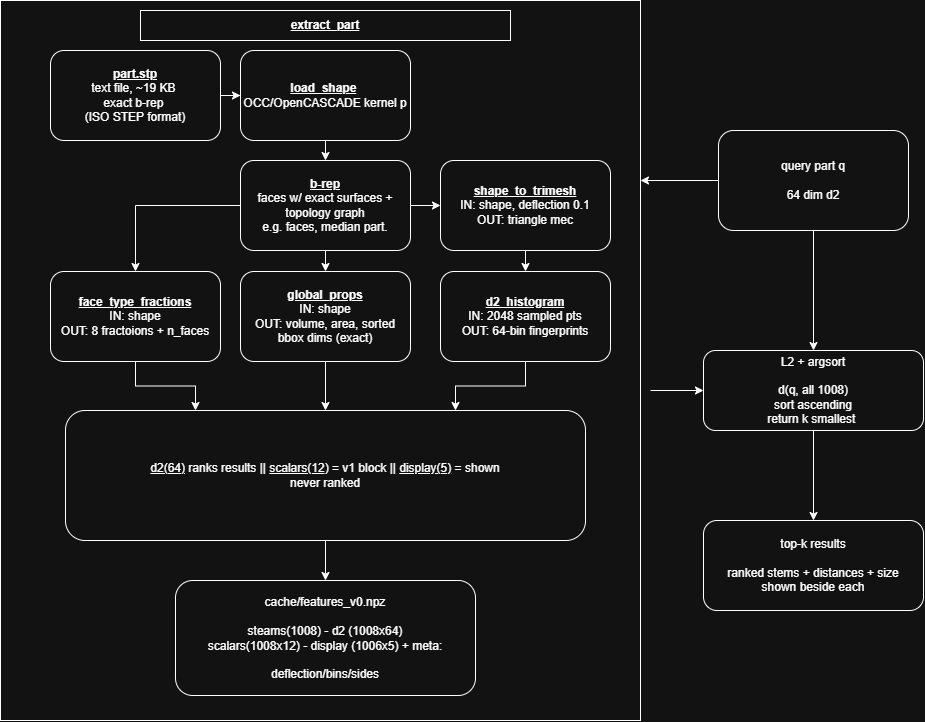

The diagram above was exported from draw.io. Its source (the exported page's mxGraphModel, read from the mxfile embedded in the PNG):
<mxGraphModel dx="2054" dy="1235" grid="1" gridSize="10" guides="1" tooltips="1" connect="1" arrows="1" fold="1" page="1" pageScale="1" pageWidth="827" pageHeight="1169" math="0" shadow="0">
  <root>
    <mxCell id="0" />
    <mxCell id="1" parent="0" />
    <mxCell id="Jqr2Ny3itpFRTX5cLtVF-30" edge="1" parent="1" style="edgeStyle=orthogonalEdgeStyle;rounded=0;orthogonalLoop=1;jettySize=auto;html=1;entryX=0;entryY=0.5;entryDx=0;entryDy=0;" target="Jqr2Ny3itpFRTX5cLtVF-10">
      <mxGeometry relative="1" as="geometry">
        <mxPoint x="690" y="520" as="sourcePoint" />
      </mxGeometry>
    </mxCell>
    <mxCell id="Jqr2Ny3itpFRTX5cLtVF-26" parent="1" style="rounded=0;whiteSpace=wrap;html=1;" value="" vertex="1">
      <mxGeometry height="720" width="640" x="40" y="130" as="geometry" />
    </mxCell>
    <mxCell id="Jqr2Ny3itpFRTX5cLtVF-13" edge="1" parent="1" source="Jqr2Ny3itpFRTX5cLtVF-1" style="edgeStyle=orthogonalEdgeStyle;rounded=0;orthogonalLoop=1;jettySize=auto;html=1;exitX=1;exitY=0.5;exitDx=0;exitDy=0;" target="Jqr2Ny3itpFRTX5cLtVF-2">
      <mxGeometry relative="1" as="geometry" />
    </mxCell>
    <mxCell id="Jqr2Ny3itpFRTX5cLtVF-1" parent="1" style="rounded=1;whiteSpace=wrap;html=1;" value="&lt;b&gt;&lt;u&gt;part.stp&lt;/u&gt;&lt;/b&gt;&lt;div&gt;text file, ~19 KB&amp;nbsp;&lt;/div&gt;&lt;div&gt;exact b-rep&lt;span style=&quot;background-color: transparent; color: light-dark(rgb(0, 0, 0), rgb(255, 255, 255));&quot;&gt;&amp;nbsp;&lt;/span&gt;&lt;/div&gt;&lt;div&gt;&lt;span style=&quot;background-color: transparent; color: light-dark(rgb(0, 0, 0), rgb(255, 255, 255));&quot;&gt;(ISO STEP format)&lt;/span&gt;&lt;/div&gt;" vertex="1">
      <mxGeometry height="90" width="170" x="90" y="180" as="geometry" />
    </mxCell>
    <mxCell id="Jqr2Ny3itpFRTX5cLtVF-14" edge="1" parent="1" source="Jqr2Ny3itpFRTX5cLtVF-2" style="edgeStyle=orthogonalEdgeStyle;rounded=0;orthogonalLoop=1;jettySize=auto;html=1;exitX=0.5;exitY=1;exitDx=0;exitDy=0;entryX=0.5;entryY=0;entryDx=0;entryDy=0;" target="Jqr2Ny3itpFRTX5cLtVF-3">
      <mxGeometry relative="1" as="geometry" />
    </mxCell>
    <mxCell id="Jqr2Ny3itpFRTX5cLtVF-2" parent="1" style="rounded=1;whiteSpace=wrap;html=1;" value="&lt;div&gt;&lt;b&gt;&lt;u&gt;load_shape&lt;/u&gt;&amp;nbsp;&lt;/b&gt;&lt;/div&gt;&lt;div&gt;OCC/OpenCASCADE kernel p&lt;/div&gt;" vertex="1">
      <mxGeometry height="90" width="170" x="280" y="180" as="geometry" />
    </mxCell>
    <mxCell id="Jqr2Ny3itpFRTX5cLtVF-15" edge="1" parent="1" source="Jqr2Ny3itpFRTX5cLtVF-3" style="edgeStyle=orthogonalEdgeStyle;rounded=0;orthogonalLoop=1;jettySize=auto;html=1;exitX=1;exitY=0.5;exitDx=0;exitDy=0;" target="Jqr2Ny3itpFRTX5cLtVF-7">
      <mxGeometry relative="1" as="geometry" />
    </mxCell>
    <mxCell id="Jqr2Ny3itpFRTX5cLtVF-16" edge="1" parent="1" source="Jqr2Ny3itpFRTX5cLtVF-3" style="edgeStyle=orthogonalEdgeStyle;rounded=0;orthogonalLoop=1;jettySize=auto;html=1;exitX=0.5;exitY=1;exitDx=0;exitDy=0;entryX=0.5;entryY=0;entryDx=0;entryDy=0;" target="Jqr2Ny3itpFRTX5cLtVF-6">
      <mxGeometry relative="1" as="geometry" />
    </mxCell>
    <mxCell id="Jqr2Ny3itpFRTX5cLtVF-17" edge="1" parent="1" source="Jqr2Ny3itpFRTX5cLtVF-3" style="edgeStyle=orthogonalEdgeStyle;rounded=0;orthogonalLoop=1;jettySize=auto;html=1;exitX=0;exitY=0.5;exitDx=0;exitDy=0;entryX=0.5;entryY=0;entryDx=0;entryDy=0;" target="Jqr2Ny3itpFRTX5cLtVF-5">
      <mxGeometry relative="1" as="geometry" />
    </mxCell>
    <mxCell id="Jqr2Ny3itpFRTX5cLtVF-3" parent="1" style="rounded=1;whiteSpace=wrap;html=1;" value="&lt;b style=&quot;color: light-dark(rgb(0, 0, 0), rgb(255, 255, 255));&quot;&gt;&lt;u&gt;b-rep&lt;/u&gt;&lt;/b&gt;&lt;div&gt;faces w/ exact surfaces + topology graph&lt;/div&gt;&lt;div&gt;e.g. faces, median part.&lt;/div&gt;" vertex="1">
      <mxGeometry height="90" width="170" x="280" y="290" as="geometry" />
    </mxCell>
    <mxCell id="Jqr2Ny3itpFRTX5cLtVF-22" edge="1" parent="1" source="Jqr2Ny3itpFRTX5cLtVF-5" style="edgeStyle=orthogonalEdgeStyle;rounded=0;orthogonalLoop=1;jettySize=auto;html=1;exitX=0.5;exitY=1;exitDx=0;exitDy=0;entryX=0.25;entryY=0;entryDx=0;entryDy=0;" target="Jqr2Ny3itpFRTX5cLtVF-9">
      <mxGeometry relative="1" as="geometry" />
    </mxCell>
    <mxCell id="Jqr2Ny3itpFRTX5cLtVF-5" parent="1" style="rounded=1;whiteSpace=wrap;html=1;" value="&lt;div&gt;&lt;b&gt;&lt;u&gt;face_type_fractions&lt;/u&gt;&lt;/b&gt;&lt;/div&gt;&lt;div&gt;IN: shape&lt;/div&gt;&lt;div&gt;OUT: 8 fractoions + n_faces&lt;/div&gt;" vertex="1">
      <mxGeometry height="90" width="170" x="90" y="401" as="geometry" />
    </mxCell>
    <mxCell id="Jqr2Ny3itpFRTX5cLtVF-21" edge="1" parent="1" source="Jqr2Ny3itpFRTX5cLtVF-6" style="edgeStyle=orthogonalEdgeStyle;rounded=0;orthogonalLoop=1;jettySize=auto;html=1;exitX=0.5;exitY=1;exitDx=0;exitDy=0;" target="Jqr2Ny3itpFRTX5cLtVF-9">
      <mxGeometry relative="1" as="geometry" />
    </mxCell>
    <mxCell id="Jqr2Ny3itpFRTX5cLtVF-6" parent="1" style="rounded=1;whiteSpace=wrap;html=1;" value="&lt;b&gt;&lt;u&gt;global_props&lt;/u&gt;&lt;/b&gt;&lt;div&gt;IN: shape&lt;/div&gt;&lt;div&gt;OUT: volume, area, sorted bbox dims (exact)&lt;/div&gt;" vertex="1">
      <mxGeometry height="90" width="170" x="280" y="401" as="geometry" />
    </mxCell>
    <mxCell id="Jqr2Ny3itpFRTX5cLtVF-18" edge="1" parent="1" source="Jqr2Ny3itpFRTX5cLtVF-7" style="edgeStyle=orthogonalEdgeStyle;rounded=0;orthogonalLoop=1;jettySize=auto;html=1;exitX=0.5;exitY=1;exitDx=0;exitDy=0;entryX=0.5;entryY=0;entryDx=0;entryDy=0;" target="Jqr2Ny3itpFRTX5cLtVF-8">
      <mxGeometry relative="1" as="geometry" />
    </mxCell>
    <mxCell id="Jqr2Ny3itpFRTX5cLtVF-7" parent="1" style="rounded=1;whiteSpace=wrap;html=1;" value="&lt;span style=&quot;color: light-dark(rgb(0, 0, 0), rgb(255, 255, 255));&quot;&gt;&lt;u style=&quot;&quot;&gt;&lt;b&gt;shape_to_trimesh&lt;/b&gt;&lt;/u&gt;&lt;/span&gt;&lt;div&gt;IN: shape, deflection 0.1&lt;/div&gt;&lt;div&gt;OUT: triangle mec&lt;/div&gt;" vertex="1">
      <mxGeometry height="90" width="170" x="480" y="290" as="geometry" />
    </mxCell>
    <mxCell id="Jqr2Ny3itpFRTX5cLtVF-20" edge="1" parent="1" source="Jqr2Ny3itpFRTX5cLtVF-8" style="edgeStyle=orthogonalEdgeStyle;rounded=0;orthogonalLoop=1;jettySize=auto;html=1;exitX=0.5;exitY=1;exitDx=0;exitDy=0;entryX=0.75;entryY=0;entryDx=0;entryDy=0;" target="Jqr2Ny3itpFRTX5cLtVF-9">
      <mxGeometry relative="1" as="geometry" />
    </mxCell>
    <mxCell id="Jqr2Ny3itpFRTX5cLtVF-8" parent="1" style="rounded=1;whiteSpace=wrap;html=1;" value="&lt;b&gt;&lt;u&gt;d2_histogram&lt;/u&gt;&lt;/b&gt;&lt;div&gt;IN: 2048 sampled pts&lt;/div&gt;&lt;div&gt;OUT: 64-bin fingerprints&lt;/div&gt;" vertex="1">
      <mxGeometry height="90" width="170" x="480" y="401" as="geometry" />
    </mxCell>
    <mxCell id="Jqr2Ny3itpFRTX5cLtVF-23" edge="1" parent="1" source="Jqr2Ny3itpFRTX5cLtVF-9" style="edgeStyle=orthogonalEdgeStyle;rounded=0;orthogonalLoop=1;jettySize=auto;html=1;exitX=0.5;exitY=1;exitDx=0;exitDy=0;" target="Jqr2Ny3itpFRTX5cLtVF-24">
      <mxGeometry relative="1" as="geometry">
        <mxPoint x="365" y="810" as="targetPoint" />
      </mxGeometry>
    </mxCell>
    <mxCell id="Jqr2Ny3itpFRTX5cLtVF-9" parent="1" style="rounded=1;whiteSpace=wrap;html=1;" value="&lt;div&gt;&lt;u style=&quot;background-color: transparent; color: light-dark(rgb(0, 0, 0), rgb(255, 255, 255));&quot;&gt;d2(64)&lt;/u&gt;&lt;span style=&quot;background-color: transparent; color: light-dark(rgb(0, 0, 0), rgb(255, 255, 255));&quot;&gt; ranks results ||&amp;nbsp;&lt;/span&gt;&lt;u style=&quot;background-color: transparent; color: light-dark(rgb(0, 0, 0), rgb(255, 255, 255));&quot;&gt;scalars(12&lt;/u&gt;&lt;span style=&quot;background-color: transparent; color: light-dark(rgb(0, 0, 0), rgb(255, 255, 255));&quot;&gt;) = v1 block ||&amp;nbsp;&lt;/span&gt;&lt;u style=&quot;background-color: transparent; color: light-dark(rgb(0, 0, 0), rgb(255, 255, 255));&quot;&gt;display(5)&lt;/u&gt;&lt;span style=&quot;background-color: transparent; color: light-dark(rgb(0, 0, 0), rgb(255, 255, 255));&quot;&gt; = shown&lt;/span&gt;&lt;/div&gt;&lt;div&gt;&lt;span style=&quot;background-color: transparent; color: light-dark(rgb(0, 0, 0), rgb(255, 255, 255));&quot;&gt;never ranked&lt;/span&gt;&lt;/div&gt;" vertex="1">
      <mxGeometry height="130" width="520" x="105" y="540" as="geometry" />
    </mxCell>
    <mxCell id="Jqr2Ny3itpFRTX5cLtVF-32" edge="1" parent="1" source="Jqr2Ny3itpFRTX5cLtVF-10" style="edgeStyle=orthogonalEdgeStyle;rounded=0;orthogonalLoop=1;jettySize=auto;html=1;exitX=0.5;exitY=1;exitDx=0;exitDy=0;" target="Jqr2Ny3itpFRTX5cLtVF-12">
      <mxGeometry relative="1" as="geometry" />
    </mxCell>
    <mxCell id="Jqr2Ny3itpFRTX5cLtVF-10" parent="1" style="rounded=1;whiteSpace=wrap;html=1;" value="&lt;div&gt;L2 + argsort&lt;/div&gt;&lt;div&gt;&lt;br&gt;&lt;/div&gt;&lt;div&gt;d(q, all 1008)&lt;br&gt;&lt;span style=&quot;background-color: transparent; color: light-dark(rgb(0, 0, 0), rgb(255, 255, 255));&quot;&gt;sort ascending&lt;/span&gt;&lt;/div&gt;&lt;div&gt;&lt;span style=&quot;background-color: transparent; color: light-dark(rgb(0, 0, 0), rgb(255, 255, 255));&quot;&gt;return k smallest&amp;nbsp;&lt;/span&gt;&lt;/div&gt;" vertex="1">
      <mxGeometry height="80" width="220" x="743" y="480" as="geometry" />
    </mxCell>
    <mxCell id="Jqr2Ny3itpFRTX5cLtVF-28" edge="1" parent="1" source="Jqr2Ny3itpFRTX5cLtVF-11" style="edgeStyle=orthogonalEdgeStyle;rounded=0;orthogonalLoop=1;jettySize=auto;html=1;exitX=0;exitY=0.5;exitDx=0;exitDy=0;entryX=1;entryY=0.25;entryDx=0;entryDy=0;" target="Jqr2Ny3itpFRTX5cLtVF-26">
      <mxGeometry relative="1" as="geometry" />
    </mxCell>
    <mxCell id="Jqr2Ny3itpFRTX5cLtVF-31" edge="1" parent="1" source="Jqr2Ny3itpFRTX5cLtVF-11" style="edgeStyle=orthogonalEdgeStyle;rounded=0;orthogonalLoop=1;jettySize=auto;html=1;exitX=0.5;exitY=1;exitDx=0;exitDy=0;" target="Jqr2Ny3itpFRTX5cLtVF-10">
      <mxGeometry relative="1" as="geometry" />
    </mxCell>
    <mxCell id="Jqr2Ny3itpFRTX5cLtVF-11" parent="1" style="rounded=1;whiteSpace=wrap;html=1;" value="query part q&lt;div&gt;&lt;br&gt;&lt;/div&gt;&lt;div&gt;64 dim d2&lt;/div&gt;" vertex="1">
      <mxGeometry height="100" width="190" x="758" y="260" as="geometry" />
    </mxCell>
    <mxCell id="Jqr2Ny3itpFRTX5cLtVF-12" parent="1" style="rounded=1;whiteSpace=wrap;html=1;" value="&lt;div&gt;top-k results&lt;/div&gt;&lt;div&gt;&lt;br&gt;&lt;/div&gt;&lt;div&gt;ranked stems + distances + size&lt;/div&gt;&lt;div&gt;shown beside each&lt;/div&gt;" vertex="1">
      <mxGeometry height="90" width="220" x="743" y="650" as="geometry" />
    </mxCell>
    <mxCell id="Jqr2Ny3itpFRTX5cLtVF-24" parent="1" style="rounded=1;whiteSpace=wrap;html=1;" value="cache/features_v0.npz&lt;div&gt;&lt;br&gt;&lt;/div&gt;&lt;div&gt;steams(1008) - d2 (1008x64)&lt;/div&gt;&lt;div&gt;scalars(1008x12) - display (1006x5) + meta:&lt;br&gt;&lt;br&gt;&lt;/div&gt;&lt;div&gt;deflection/bins/sides&lt;/div&gt;" vertex="1">
      <mxGeometry height="115" width="300" x="215" y="710" as="geometry" />
    </mxCell>
    <mxCell id="Jqr2Ny3itpFRTX5cLtVF-27" parent="1" style="rounded=0;whiteSpace=wrap;html=1;" value="&lt;b&gt;&lt;u&gt;extract_part&lt;/u&gt;&lt;/b&gt;" vertex="1">
      <mxGeometry height="30" width="370" x="180" y="140" as="geometry" />
    </mxCell>
  </root>
</mxGraphModel>